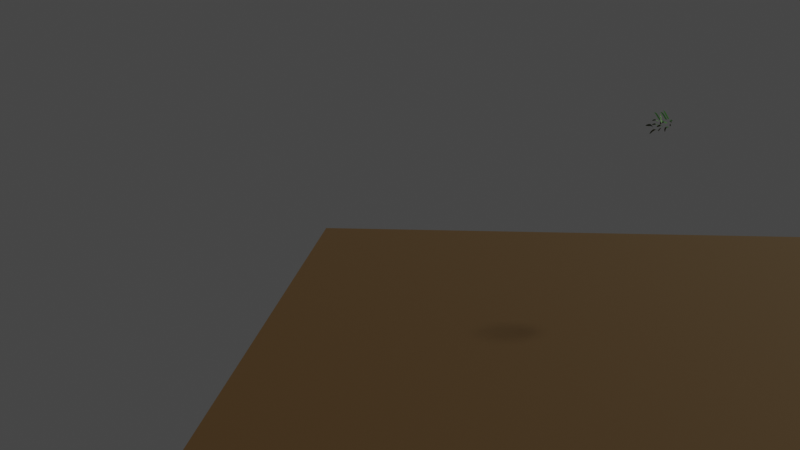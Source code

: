 # Source: Grass.blend  (saved by Blender 2.80.75; exported with 4.5.12 LTS)
import bpy
from mathutils import Matrix  # noqa: F401  (used for matrix-valued properties, if any)

bpy.ops.wm.read_factory_settings(use_empty=True)
scene = bpy.context.scene
scene.name = 'Scene'

# ---- collections
col_collection = bpy.data.collections.new('Collection'); scene.collection.children.link(col_collection)

# ---- materials (node trees are filled in below, after node groups)
mat_material_002 = bpy.data.materials.new('Material.002')
mat_material_002.use_transparent_shadow = False
mat_material_001 = bpy.data.materials.new('Material.001')
mat_material_001.use_transparent_shadow = False

# ---- material node trees
mat_material_002.use_nodes = True; mat_material_002.node_tree.nodes.clear()
_N = mat_material_002.node_tree.nodes; _L = mat_material_002.node_tree.links
n0 = _N.new('ShaderNodeOutputMaterial'); n0.name = 'Material Output'; n0.location = (300, 300)
n1 = _N.new('ShaderNodeBsdfPrincipled'); n1.name = 'Principled BSDF'; n1.location = (10, 300)
n1.distribution = 'GGX'
n1.subsurface_method = 'BURLEY'
n1.inputs[0].default_value = (0.02719, 0.01323, 0.004308, 1.0)
n1.inputs[2].default_value = 0.8083
n1.inputs[3].default_value = 1.45
n1.inputs[13].default_value = 0.1917
n1.inputs[27].default_value = (0.0, 0.0, 0.0, 1.0)
n1.inputs[28].default_value = 1.0
_L.new(n1.outputs[0], n0.inputs[0])
n0.is_active_output = True
mat_material_001.use_nodes = True; mat_material_001.node_tree.nodes.clear()
_N = mat_material_001.node_tree.nodes; _L = mat_material_001.node_tree.links
n0 = _N.new('ShaderNodeOutputMaterial'); n0.name = 'Material Output'; n0.location = (300, 300)
n1 = _N.new('ShaderNodeBsdfPrincipled'); n1.name = 'Principled BSDF'; n1.location = (10, 300)
n1.distribution = 'GGX'
n1.subsurface_method = 'BURLEY'
n1.inputs[0].default_value = (0.003324, 0.0578, 0.0, 1.0)
n1.inputs[3].default_value = 1.45
n1.inputs[27].default_value = (0.0, 0.0, 0.0, 1.0)
n1.inputs[28].default_value = 1.0
_L.new(n1.outputs[0], n0.inputs[0])
n0.is_active_output = True

# ---- world
world_world = bpy.data.worlds.new('World'); scene.world = world_world
world_world.use_nodes = True; world_world.node_tree.nodes.clear()
_N = world_world.node_tree.nodes; _L = world_world.node_tree.links
n0 = _N.new('ShaderNodeOutputWorld'); n0.name = 'World Output'; n0.location = (300, 300)
n1 = _N.new('ShaderNodeBackground'); n1.name = 'Background'; n1.location = (10, 300)
n1.inputs[0].default_value = (0.05088, 0.05088, 0.05088, 1.0)
_L.new(n1.outputs[0], n0.inputs[0])
n0.is_active_output = True
world_world.color = (0.05088, 0.05088, 0.05088)
world_world.use_sun_shadow = False
world_world.sun_shadow_jitter_overblur = 0.0

# ---- cameras
cam_camera = bpy.data.cameras.new('Camera')
cam_camera.clip_end = 100.0
cam_camera.ortho_scale = 7.314

# ---- lights
light_light = bpy.data.lights.new('Light', 'SUN')
light_light.color = (1.0, 0.9905, 0.7373)
light_light.transmission_factor = 0.0
light_light.angle = 0.1993
light_light.energy = 5.0
light_light.shadow_soft_size = 0.1
light_light.shadow_cascade_max_distance = 1000.0

# ---- meshes
me_plane = bpy.data.meshes.new('Plane')
me_plane.from_pydata([(-1.0, -1.0, 0.0), (1.0, -1.0, 0.0), (-1.0, 1.0, 0.0), (1.0, 1.0, 0.0)], [], [(0, 1, 3, 2)])
_uv = me_plane.uv_layers.new(name='UVMap')
_uv.uv.foreach_set('vector', [0.0, 0.0, 1.0, 0.0, 1.0, 1.0, 0.0, 1.0])
me_plane.materials.append(mat_material_002)
me_plane.use_remesh_preserve_volume = False
me_plane.use_remesh_preserve_attributes = False
me_plane.use_mirror_vertex_groups = False
me_plane.update()
me_plane_001 = bpy.data.meshes.new('Plane.001')
me_plane_001.from_pydata([(0.1, 0.00438, 0.06951), (0.1617, 0.00438, 0.06951), (0.1, 0.4084, 0.05424), (0.1617, 0.4084, 0.05424), (0.1082, 0.5885, 0.01148), (0.1535, 0.5885, 0.01148), (0.1264, 0.7083, -0.02423), (0.1353, 0.7083, -0.02423), (0.1, 0.2811, 0.06951), (0.1617, 0.2811, 0.06951), (0.1, 0.1428, 0.06951), (0.1617, 0.1428, 0.06951), (0.1961, -0.001438, 0.1889), (0.1633, -0.001438, 0.1783), (0.163, 0.3508, 0.2909), (0.1302, 0.3508, 0.2803), (0.145, 0.5079, 0.3315), (0.121, 0.5079, 0.3237), (0.1321, 0.6123, 0.3385), (0.1274, 0.6123, 0.3369), (0.1753, 0.2398, 0.2528), (0.1426, 0.2398, 0.2422), (1.034, 0.6123, -0.04836), (1.039, 0.6123, -0.04836), (0.2477, 0.008352, 0.1081), (0.2926, 0.008352, 0.146), (0.2831, 0.4584, 0.06606), (0.3281, 0.4584, 0.1039), (0.3273, 0.659, 0.02568), (0.3604, 0.659, 0.0535), (0.3827, 0.7924, -0.01677), (0.3954, 0.7924, -0.01133), (0.2616, 0.3166, 0.09158), (0.3066, 0.3166, 0.1294), (0.1472, 0.04516, 0.1706), (0.1175, 0.04516, 0.1534), (0.08768, 0.3974, 0.2931), (0.05789, 0.3974, 0.2758), (0.0673, 0.5544, 0.2993), (0.04541, 0.5544, 0.2866), (0.05899, 0.6589, 0.2731), (0.05472, 0.6589, 0.2706), (0.1088, 0.2864, 0.2533), (0.07899, 0.2864, 0.236), (0.217, -0.001438, 0.0373), (0.245, -0.001438, 0.05747), (0.2798, 0.3508, -0.0496), (0.3077, 0.3508, -0.02943), (0.3094, 0.5079, -0.08273), (0.3299, 0.5079, -0.0679), (0.3223, 0.6123, -0.08539), (0.3294, 0.6123, -0.08249), (0.2564, 0.2398, -0.01714), (0.2843, 0.2398, 0.003026), (-0.1225, 0.00438, 0.136), (-0.06756, 0.00438, 0.1079), (-0.1294, 0.4084, 0.1224), (-0.07452, 0.4084, 0.09429), (-0.1416, 0.5885, 0.0806), (-0.1013, 0.5885, 0.05994), (-0.1467, 0.7083, 0.0405), (-0.1287, 0.7083, 0.03646), (-0.1225, 0.2811, 0.136), (-0.06756, 0.2811, 0.1079), (-0.1225, 0.1428, 0.136), (-0.06756, 0.1428, 0.1079), (0.02658, 0.008352, 0.1031), (0.08382, 0.008352, 0.1164), (0.03898, 0.4584, 0.04951), (0.09621, 0.4584, 0.06275), (0.05994, 0.659, -0.006574), (0.102, 0.659, 0.003157), (0.08613, 0.7924, -0.07099), (0.1074, 0.7924, -0.06909), (0.03146, 0.3166, 0.08202), (0.08869, 0.3166, 0.09526), (0.003491, 0.00438, -0.008306), (0.05841, 0.00438, -0.04363), (-0.003466, 0.4084, -0.02541), (0.05145, 0.4084, -0.06073), (-0.01567, 0.5885, -0.07795), (0.0247, 0.5885, -0.1039), (-0.01569, 0.7083, -0.1284), (-0.007801, 0.7083, -0.1334), (0.003491, 0.2811, -0.008306), (0.05841, 0.2811, -0.04363), (0.003491, 0.1428, -0.008306), (0.05841, 0.1428, -0.04363), (0.1526, 0.008352, -0.04964), (0.2098, 0.008352, -0.03299), (0.165, 0.4584, -0.117), (0.2222, 0.4584, -0.1004), (0.1859, 0.659, -0.1876), (0.228, 0.659, -0.1753), (0.2158, 0.7924, -0.2686), (0.2297, 0.7924, -0.2662), (0.1574, 0.3166, -0.07616), (0.2147, 0.3166, -0.05951), (-0.1177, 0.00438, 0.02201), (-0.06419, 0.00438, -0.008713), (-0.1253, 0.4084, 0.008762), (-0.0718, 0.4084, -0.02196), (-0.1395, 0.5885, -0.03239), (-0.1002, 0.5885, -0.05497), (-0.1493, 0.7083, -0.07244), (-0.1259, 0.7083, -0.07685), (-0.1177, 0.2811, 0.02201), (-0.06419, 0.2811, -0.008713), (-0.1177, 0.1428, 0.02201), (-0.06419, 0.1428, -0.008713), (0.02508, -0.001438, 0.0777), (-0.008623, -0.001438, 0.0848), (0.0472, 0.3508, 0.1826), (0.01349, 0.3508, 0.1897), (0.05184, 0.5079, 0.2267), (0.02707, 0.5079, 0.232), (0.04407, 0.6123, 0.2393), (0.03923, 0.6123, 0.2403), (0.03894, 0.2398, 0.1434), (0.005234, 0.2398, 0.1505), (-0.03224, -0.001438, -0.06421), (0.002016, -0.001438, -0.06062), (-0.02109, 0.3508, -0.1708), (0.01317, 0.3508, -0.1672), (-0.01195, 0.5079, -0.2143), (0.01323, 0.5079, -0.2116), (-0.0007168, 0.6123, -0.2238), (0.004201, 0.6123, -0.2233), (-0.02525, 0.2398, -0.131), (0.009004, 0.2398, -0.1274), (-0.2401, 0.00438, 0.002594), (-0.2101, 0.00438, -0.05539), (-0.2547, 0.4084, -0.00877), (-0.2246, 0.4084, -0.06676), (-0.2914, 0.5885, -0.04826), (-0.2694, 0.5885, -0.09088), (-0.3216, 0.7083, -0.09197), (-0.3072, 0.7083, -0.1003), (-0.2401, 0.2811, 0.002594), (-0.2101, 0.2811, -0.05539), (-0.2401, 0.1428, 0.002594), (-0.2101, 0.1428, -0.05539), (-0.1315, 0.008352, -0.1075), (-0.07353, 0.008352, -0.1216), (-0.1543, 0.4584, -0.1721), (-0.09635, 0.4584, -0.1862), (-0.1712, 0.659, -0.2437), (-0.1286, 0.659, -0.254), (-0.189, 0.7924, -0.3302), (-0.169, 0.7924, -0.3323), (-0.1404, 0.3166, -0.1329), (-0.08251, 0.3166, -0.147), (-0.02008, 0.04516, 0.1602), (-0.04987, 0.04516, 0.143), (-0.07964, 0.3974, 0.2827), (-0.1094, 0.3974, 0.2654), (-0.1, 0.5544, 0.2889), (-0.1219, 0.5544, 0.2762), (-0.1083, 0.6589, 0.2627), (-0.1126, 0.6589, 0.2602), (-0.05854, 0.2864, 0.2429), (-0.08833, 0.2864, 0.2256)], [(22, 23)], [(8, 9, 3, 2), (2, 3, 5, 4), (4, 5, 7, 6), (10, 11, 9, 8), (0, 1, 11, 10), (20, 21, 15, 14), (14, 15, 17, 16), (16, 17, 19, 18), (12, 13, 21, 20), (32, 33, 27, 26), (26, 27, 29, 28), (28, 29, 31, 30), (24, 25, 33, 32), (42, 43, 37, 36), (36, 37, 39, 38), (38, 39, 41, 40), (34, 35, 43, 42), (52, 53, 47, 46), (46, 47, 49, 48), (48, 49, 51, 50), (44, 45, 53, 52), (62, 63, 57, 56), (56, 57, 59, 58), (58, 59, 61, 60), (64, 65, 63, 62), (54, 55, 65, 64), (74, 75, 69, 68), (68, 69, 71, 70), (70, 71, 73, 72), (66, 67, 75, 74), (84, 85, 79, 78), (78, 79, 81, 80), (80, 81, 83, 82), (86, 87, 85, 84), (76, 77, 87, 86), (96, 97, 91, 90), (90, 91, 93, 92), (92, 93, 95, 94), (88, 89, 97, 96), (106, 107, 101, 100), (100, 101, 103, 102), (102, 103, 105, 104), (108, 109, 107, 106), (98, 99, 109, 108), (118, 119, 113, 112), (112, 113, 115, 114), (114, 115, 117, 116), (110, 111, 119, 118), (128, 129, 123, 122), (122, 123, 125, 124), (124, 125, 127, 126), (120, 121, 129, 128), (138, 139, 133, 132), (132, 133, 135, 134), (134, 135, 137, 136), (140, 141, 139, 138), (130, 131, 141, 140), (150, 151, 145, 144), (144, 145, 147, 146), (146, 147, 149, 148), (142, 143, 151, 150), (160, 161, 155, 154), (154, 155, 157, 156), (156, 157, 159, 158), (152, 153, 161, 160)])
me_plane_001.polygons.foreach_set('use_smooth', [True] * 65)
_uv = me_plane_001.uv_layers.new(name='UVMap')
_uv.uv.foreach_set('vector', [0.0, 0.6849, 1.0, 0.6849, 1.0, 1.0, 0.0, 1.0, 0.0, 1.0, 1.0, 1.0, 1.0, 1.0, 0.0, 1.0, 0.0, 1.0, 1.0, 1.0, 1.0, 1.0, 0.0, 1.0, 0.0, 0.3424, 1.0, 0.3424, 1.0, 0.6849, 0.0, 0.6849, 0.0, 0.0, 1.0, 0.0, 1.0, 0.3424, 0.0, 0.3424, 0.0, 0.6849, 1.0, 0.6849, 1.0, 1.0, 0.0, 1.0, 0.0, 1.0, 1.0, 1.0, 1.0, 1.0, 0.0, 1.0, 0.0, 1.0, 1.0, 1.0, 1.0, 1.0, 0.0, 1.0, 0.0, 0.0, 1.0, 0.0, 1.0, 0.6849, 0.0, 0.6849, 0.0, 0.6849, 1.0, 0.6849, 1.0, 1.0, 0.0, 1.0, 0.0, 1.0, 1.0, 1.0, 1.0, 1.0, 0.0, 1.0, 0.0, 1.0, 1.0, 1.0, 1.0, 1.0, 0.0, 1.0, 0.0, 0.0, 1.0, 0.0, 1.0, 0.6849, 0.0, 0.6849, 0.0, 0.6849, 1.0, 0.6849, 1.0, 1.0, 0.0, 1.0, 0.0, 1.0, 1.0, 1.0, 1.0, 1.0, 0.0, 1.0, 0.0, 1.0, 1.0, 1.0, 1.0, 1.0, 0.0, 1.0, 0.0, 0.0, 1.0, 0.0, 1.0, 0.6849, 0.0, 0.6849, 0.0, 0.6849, 1.0, 0.6849, 1.0, 1.0, 0.0, 1.0, 0.0, 1.0, 1.0, 1.0, 1.0, 1.0, 0.0, 1.0, 0.0, 1.0, 1.0, 1.0, 1.0, 1.0, 0.0, 1.0, 0.0, 0.0, 1.0, 0.0, 1.0, 0.6849, 0.0, 0.6849, 0.0, 0.6849, 1.0, 0.6849, 1.0, 1.0, 0.0, 1.0, 0.0, 1.0, 1.0, 1.0, 1.0, 1.0, 0.0, 1.0, 0.0, 1.0, 1.0, 1.0, 1.0, 1.0, 0.0, 1.0, 0.0, 0.3424, 1.0, 0.3424, 1.0, 0.6849, 0.0, 0.6849, 0.0, 0.0, 1.0, 0.0, 1.0, 0.3424, 0.0, 0.3424, 0.0, 0.6849, 1.0, 0.6849, 1.0, 1.0, 0.0, 1.0, 0.0, 1.0, 1.0, 1.0, 1.0, 1.0, 0.0, 1.0, 0.0, 1.0, 1.0, 1.0, 1.0, 1.0, 0.0, 1.0, 0.0, 0.0, 1.0, 0.0, 1.0, 0.6849, 0.0, 0.6849, 0.0, 0.6849, 1.0, 0.6849, 1.0, 1.0, 0.0, 1.0, 0.0, 1.0, 1.0, 1.0, 1.0, 1.0, 0.0, 1.0, 0.0, 1.0, 1.0, 1.0, 1.0, 1.0, 0.0, 1.0, 0.0, 0.3424, 1.0, 0.3424, 1.0, 0.6849, 0.0, 0.6849, 0.0, 0.0, 1.0, 0.0, 1.0, 0.3424, 0.0, 0.3424, 0.0, 0.6849, 1.0, 0.6849, 1.0, 1.0, 0.0, 1.0, 0.0, 1.0, 1.0, 1.0, 1.0, 1.0, 0.0, 1.0, 0.0, 1.0, 1.0, 1.0, 1.0, 1.0, 0.0, 1.0, 0.0, 0.0, 1.0, 0.0, 1.0, 0.6849, 0.0, 0.6849, 0.0, 0.6849, 1.0, 0.6849, 1.0, 1.0, 0.0, 1.0, 0.0, 1.0, 1.0, 1.0, 1.0, 1.0, 0.0, 1.0, 0.0, 1.0, 1.0, 1.0, 1.0, 1.0, 0.0, 1.0, 0.0, 0.3424, 1.0, 0.3424, 1.0, 0.6849, 0.0, 0.6849, 0.0, 0.0, 1.0, 0.0, 1.0, 0.3424, 0.0, 0.3424, 0.0, 0.6849, 1.0, 0.6849, 1.0, 1.0, 0.0, 1.0, 0.0, 1.0, 1.0, 1.0, 1.0, 1.0, 0.0, 1.0, 0.0, 1.0, 1.0, 1.0, 1.0, 1.0, 0.0, 1.0, 0.0, 0.0, 1.0, 0.0, 1.0, 0.6849, 0.0, 0.6849, 0.0, 0.6849, 1.0, 0.6849, 1.0, 1.0, 0.0, 1.0, 0.0, 1.0, 1.0, 1.0, 1.0, 1.0, 0.0, 1.0, 0.0, 1.0, 1.0, 1.0, 1.0, 1.0, 0.0, 1.0, 0.0, 0.0, 1.0, 0.0, 1.0, 0.6849, 0.0, 0.6849, 0.0, 0.6849, 1.0, 0.6849, 1.0, 1.0, 0.0, 1.0, 0.0, 1.0, 1.0, 1.0, 1.0, 1.0, 0.0, 1.0, 0.0, 1.0, 1.0, 1.0, 1.0, 1.0, 0.0, 1.0, 0.0, 0.3424, 1.0, 0.3424, 1.0, 0.6849, 0.0, 0.6849, 0.0, 0.0, 1.0, 0.0, 1.0, 0.3424, 0.0, 0.3424, 0.0, 0.6849, 1.0, 0.6849, 1.0, 1.0, 0.0, 1.0, 0.0, 1.0, 1.0, 1.0, 1.0, 1.0, 0.0, 1.0, 0.0, 1.0, 1.0, 1.0, 1.0, 1.0, 0.0, 1.0, 0.0, 0.0, 1.0, 0.0, 1.0, 0.6849, 0.0, 0.6849, 0.0, 0.6849, 1.0, 0.6849, 1.0, 1.0, 0.0, 1.0, 0.0, 1.0, 1.0, 1.0, 1.0, 1.0, 0.0, 1.0, 0.0, 1.0, 1.0, 1.0, 1.0, 1.0, 0.0, 1.0, 0.0, 0.0, 1.0, 0.0, 1.0, 0.6849, 0.0, 0.6849])
me_plane_001.materials.append(mat_material_001)
me_plane_001.use_remesh_preserve_volume = False
me_plane_001.use_remesh_preserve_attributes = False
me_plane_001.use_mirror_vertex_groups = False
me_plane_001.update()

# ---- objects
ob_light = bpy.data.objects.new('Light', light_light)
ob_camera = bpy.data.objects.new('Camera', cam_camera)
ob_plane = bpy.data.objects.new('Plane', me_plane)
ob_grassplume = bpy.data.objects.new('GrassPlume', me_plane_001)

# ---- transforms, parenting, visibility, modifiers, constraints
ob_light.location = (4.076, 1.005, 5.904)
ob_light.rotation_euler = (0.6503, 0.05522, 1.866)
ob_light.lock_rotations_4d = False
ob_light.empty_display_type = 'ARROWS'
ob_light.color = (0.0, 0.0, 0.0, 0.0)
ob_light.lineart.crease_threshold = 0.0
ob_camera.location = (-4.506, -29.88, 9.601)
ob_camera.rotation_euler = (1.343, -5.267e-06, 0.08253)
ob_camera.lock_rotations_4d = False
ob_camera.empty_display_type = 'ARROWS'
ob_camera.color = (0.0, 0.0, 0.0, 0.0)
ob_camera.display_type = 'WIRE'
ob_camera.lineart.crease_threshold = 0.0
ob_plane.location = (0.0, 0.0, 0.0)
ob_plane.scale = (10.66, 10.66, 10.66)
ob_plane.lineart.crease_threshold = 0.0
_m = ob_plane.modifiers.new('ParticleSettings', 'PARTICLE_SYSTEM')
ob_grassplume.location = (0.0, 0.0, 5.494)
ob_grassplume.lineart.crease_threshold = 0.0

# ---- collection membership
col_collection.objects.link(ob_light)
col_collection.objects.link(ob_camera)
col_collection.objects.link(ob_plane)
col_collection.objects.link(ob_grassplume)

# ---- scene / render settings (as saved in the file)
scene.camera = ob_camera
scene.frame_start = 1; scene.frame_end = 250; scene.frame_set(8)
scene.render.engine = 'BLENDER_EEVEE_NEXT'
scene.cycles.use_denoising = False
scene.cycles.samples = 128
scene.cycles.sampling_pattern = 'TABULATED_SOBOL'
scene.cycles.use_adaptive_sampling = False
scene.cycles.use_light_tree = False
scene.view_settings.view_transform = 'Filmic'
bpy.context.view_layer.update()
